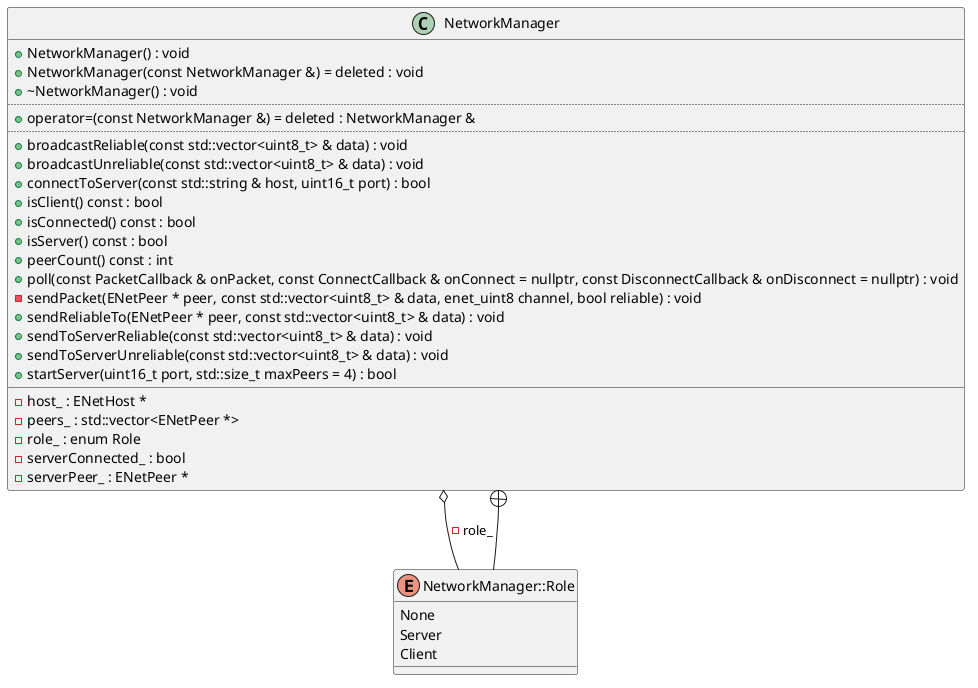

The diagram above was rendered by PlantUML. Its source (embedded in the PNG):
@startuml
class "NetworkManager" as C_0013483469987938214539
class C_0013483469987938214539 {
+NetworkManager() : void
+NetworkManager(const NetworkManager &) = deleted : void
+~NetworkManager() : void
..
+operator=(const NetworkManager &) = deleted : NetworkManager &
..
+broadcastReliable(const std::vector<uint8_t> & data) : void
+broadcastUnreliable(const std::vector<uint8_t> & data) : void
+connectToServer(const std::string & host, uint16_t port) : bool
+isClient() const : bool
+isConnected() const : bool
+isServer() const : bool
+peerCount() const : int
+poll(const PacketCallback & onPacket, const ConnectCallback & onConnect = nullptr, const DisconnectCallback & onDisconnect = nullptr) : void
-sendPacket(ENetPeer * peer, const std::vector<uint8_t> & data, enet_uint8 channel, bool reliable) : void
+sendReliableTo(ENetPeer * peer, const std::vector<uint8_t> & data) : void
+sendToServerReliable(const std::vector<uint8_t> & data) : void
+sendToServerUnreliable(const std::vector<uint8_t> & data) : void
+startServer(uint16_t port, std::size_t maxPeers = 4) : bool
__
-host_ : ENetHost *
-peers_ : std::vector<ENetPeer *>
-role_ : enum Role
-serverConnected_ : bool
-serverPeer_ : ENetPeer *
}
enum "NetworkManager::Role" as C_0017309929919130932823
enum C_0017309929919130932823 {
None
Server
Client
}
C_0013483469987938214539 o-- C_0017309929919130932823 : -role_
C_0017309929919130932823 --+ C_0013483469987938214539

'Generated with clang-uml, version 0.6.2
'LLVM version clang version 21.1.8
@enduml